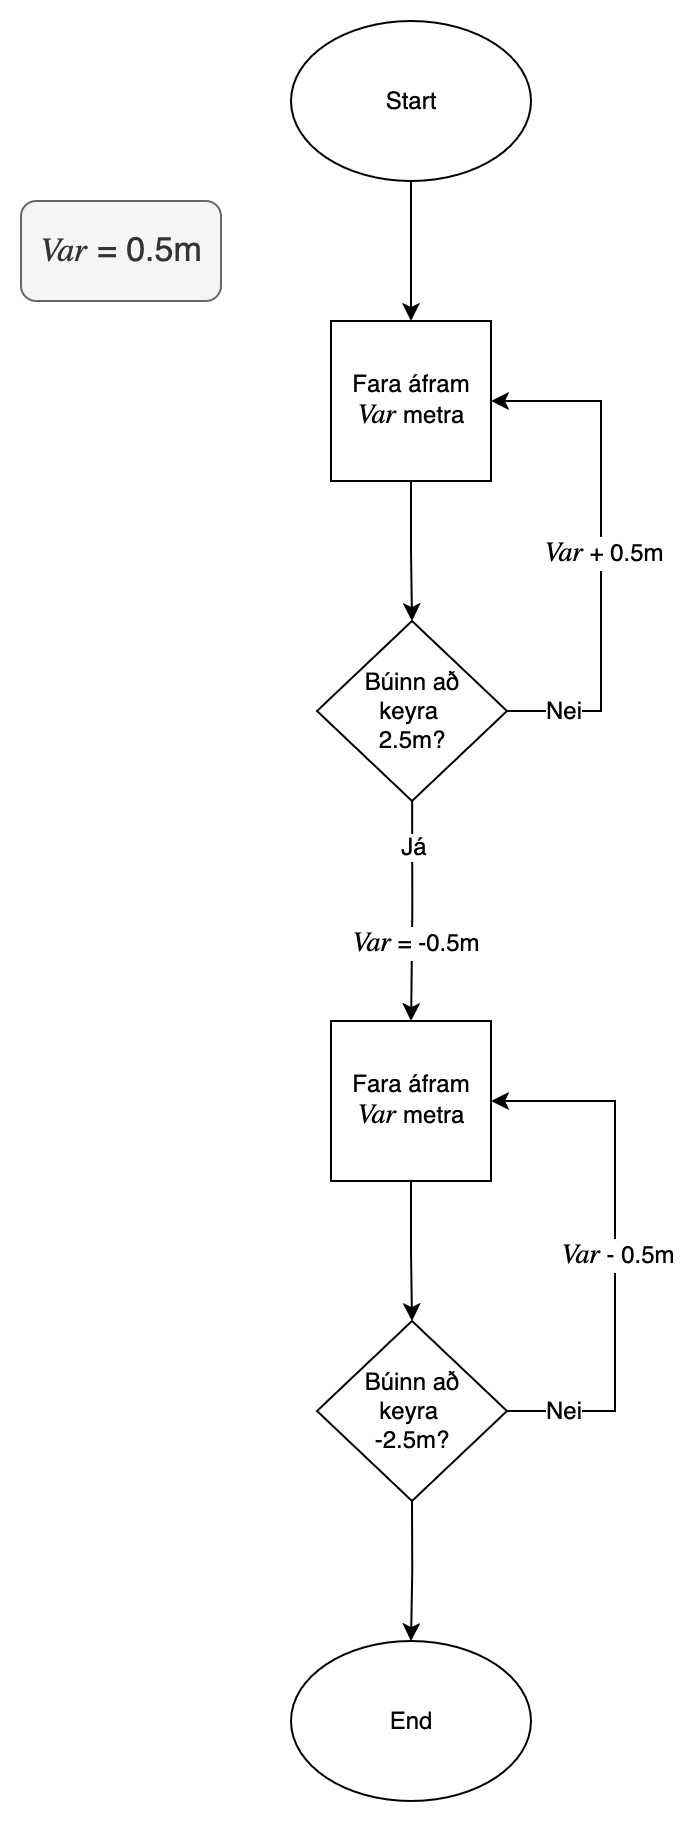

The diagram above was exported from draw.io. Its source (the exported page's mxGraphModel, read from the mxfile embedded in the PNG):
<mxGraphModel dx="1892" dy="1246" grid="1" gridSize="10" guides="1" tooltips="1" connect="1" arrows="1" fold="1" page="1" pageScale="1" pageWidth="850" pageHeight="1100" math="0" shadow="0">
  <root>
    <mxCell id="0" />
    <mxCell id="1" parent="0" />
    <mxCell id="kAjHJLqN5PqAAUwlbHLU-7" style="edgeStyle=orthogonalEdgeStyle;rounded=0;orthogonalLoop=1;jettySize=auto;html=1;exitX=0.5;exitY=1;exitDx=0;exitDy=0;entryX=0.5;entryY=0;entryDx=0;entryDy=0;" edge="1" parent="1" source="kAjHJLqN5PqAAUwlbHLU-2" target="kAjHJLqN5PqAAUwlbHLU-5">
      <mxGeometry relative="1" as="geometry" />
    </mxCell>
    <mxCell id="kAjHJLqN5PqAAUwlbHLU-2" value="Start" style="ellipse;whiteSpace=wrap;html=1;" vertex="1" parent="1">
      <mxGeometry x="365" y="160" width="120" height="80" as="geometry" />
    </mxCell>
    <mxCell id="kAjHJLqN5PqAAUwlbHLU-9" style="edgeStyle=orthogonalEdgeStyle;rounded=0;orthogonalLoop=1;jettySize=auto;html=1;exitX=0.5;exitY=1;exitDx=0;exitDy=0;entryX=0.5;entryY=0;entryDx=0;entryDy=0;" edge="1" parent="1" source="kAjHJLqN5PqAAUwlbHLU-5" target="kAjHJLqN5PqAAUwlbHLU-8">
      <mxGeometry relative="1" as="geometry" />
    </mxCell>
    <mxCell id="kAjHJLqN5PqAAUwlbHLU-5" value="&lt;div&gt;Fara áfram&lt;/div&gt;&lt;div&gt;&lt;i&gt;&lt;font style=&quot;font-size: 14px;&quot; face=&quot;Lucida Console&quot;&gt;Var&lt;/font&gt;&lt;/i&gt; metra&lt;/div&gt;" style="whiteSpace=wrap;html=1;aspect=fixed;" vertex="1" parent="1">
      <mxGeometry x="385" y="310" width="80" height="80" as="geometry" />
    </mxCell>
    <mxCell id="kAjHJLqN5PqAAUwlbHLU-11" style="edgeStyle=orthogonalEdgeStyle;rounded=0;orthogonalLoop=1;jettySize=auto;html=1;exitX=1;exitY=0.5;exitDx=0;exitDy=0;entryX=1;entryY=0.5;entryDx=0;entryDy=0;" edge="1" parent="1" source="kAjHJLqN5PqAAUwlbHLU-8" target="kAjHJLqN5PqAAUwlbHLU-5">
      <mxGeometry relative="1" as="geometry">
        <Array as="points">
          <mxPoint x="520" y="505" />
          <mxPoint x="520" y="350" />
        </Array>
      </mxGeometry>
    </mxCell>
    <mxCell id="kAjHJLqN5PqAAUwlbHLU-12" value="&lt;i&gt;&lt;font style=&quot;font-size: 14px;&quot; face=&quot;Lucida Console&quot;&gt;Var&lt;/font&gt;&lt;/i&gt;&amp;nbsp;&lt;font style=&quot;font-size: 12px;&quot;&gt;+ 0.5m&lt;/font&gt;" style="edgeLabel;html=1;align=center;verticalAlign=middle;resizable=0;points=[];" vertex="1" connectable="0" parent="kAjHJLqN5PqAAUwlbHLU-11">
      <mxGeometry x="-0.1907" y="1" relative="1" as="geometry">
        <mxPoint x="1" y="-23" as="offset" />
      </mxGeometry>
    </mxCell>
    <mxCell id="kAjHJLqN5PqAAUwlbHLU-13" value="Nei" style="edgeLabel;html=1;align=center;verticalAlign=middle;resizable=0;points=[];fontSize=12;" vertex="1" connectable="0" parent="kAjHJLqN5PqAAUwlbHLU-11">
      <mxGeometry x="-0.8171" y="1" relative="1" as="geometry">
        <mxPoint x="3" as="offset" />
      </mxGeometry>
    </mxCell>
    <mxCell id="kAjHJLqN5PqAAUwlbHLU-22" style="edgeStyle=orthogonalEdgeStyle;rounded=0;orthogonalLoop=1;jettySize=auto;html=1;exitX=0.5;exitY=1;exitDx=0;exitDy=0;entryX=0.5;entryY=0;entryDx=0;entryDy=0;" edge="1" parent="1" source="kAjHJLqN5PqAAUwlbHLU-8" target="kAjHJLqN5PqAAUwlbHLU-17">
      <mxGeometry relative="1" as="geometry" />
    </mxCell>
    <mxCell id="kAjHJLqN5PqAAUwlbHLU-25" value="&lt;font style=&quot;font-size: 12px;&quot;&gt;Já&lt;/font&gt;" style="edgeLabel;html=1;align=center;verticalAlign=middle;resizable=0;points=[];" vertex="1" connectable="0" parent="kAjHJLqN5PqAAUwlbHLU-22">
      <mxGeometry x="-0.7961" y="-1" relative="1" as="geometry">
        <mxPoint y="10" as="offset" />
      </mxGeometry>
    </mxCell>
    <mxCell id="kAjHJLqN5PqAAUwlbHLU-8" value="&lt;div&gt;Búinn að&lt;/div&gt;&lt;div&gt;keyra&amp;nbsp;&lt;/div&gt;&lt;div&gt;2.5m?&lt;/div&gt;" style="rhombus;whiteSpace=wrap;html=1;" vertex="1" parent="1">
      <mxGeometry x="378" y="460" width="95" height="90" as="geometry" />
    </mxCell>
    <mxCell id="kAjHJLqN5PqAAUwlbHLU-16" style="edgeStyle=orthogonalEdgeStyle;rounded=0;orthogonalLoop=1;jettySize=auto;html=1;exitX=0.5;exitY=1;exitDx=0;exitDy=0;entryX=0.5;entryY=0;entryDx=0;entryDy=0;" edge="1" parent="1" source="kAjHJLqN5PqAAUwlbHLU-17" target="kAjHJLqN5PqAAUwlbHLU-21">
      <mxGeometry relative="1" as="geometry" />
    </mxCell>
    <mxCell id="kAjHJLqN5PqAAUwlbHLU-17" value="&lt;div&gt;Fara áfram&lt;/div&gt;&lt;div&gt;&lt;i&gt;&lt;font style=&quot;font-size: 14px;&quot; face=&quot;Lucida Console&quot;&gt;Var&lt;/font&gt;&lt;/i&gt; metra&lt;/div&gt;" style="whiteSpace=wrap;html=1;aspect=fixed;" vertex="1" parent="1">
      <mxGeometry x="385" y="660" width="80" height="80" as="geometry" />
    </mxCell>
    <mxCell id="kAjHJLqN5PqAAUwlbHLU-18" style="edgeStyle=orthogonalEdgeStyle;rounded=0;orthogonalLoop=1;jettySize=auto;html=1;exitX=1;exitY=0.5;exitDx=0;exitDy=0;entryX=1;entryY=0.5;entryDx=0;entryDy=0;" edge="1" parent="1" source="kAjHJLqN5PqAAUwlbHLU-21" target="kAjHJLqN5PqAAUwlbHLU-17">
      <mxGeometry relative="1" as="geometry">
        <Array as="points">
          <mxPoint x="527" y="855" />
          <mxPoint x="527" y="700" />
        </Array>
      </mxGeometry>
    </mxCell>
    <mxCell id="kAjHJLqN5PqAAUwlbHLU-19" value="&lt;i&gt;&lt;font style=&quot;font-size: 14px;&quot; face=&quot;Lucida Console&quot;&gt;Var&lt;/font&gt;&lt;/i&gt;&amp;nbsp;&lt;font style=&quot;font-size: 12px;&quot;&gt;- 0.5m&lt;/font&gt;" style="edgeLabel;html=1;align=center;verticalAlign=middle;resizable=0;points=[];" vertex="1" connectable="0" parent="kAjHJLqN5PqAAUwlbHLU-18">
      <mxGeometry x="-0.1907" y="1" relative="1" as="geometry">
        <mxPoint x="1" y="-23" as="offset" />
      </mxGeometry>
    </mxCell>
    <mxCell id="kAjHJLqN5PqAAUwlbHLU-20" value="Nei" style="edgeLabel;html=1;align=center;verticalAlign=middle;resizable=0;points=[];fontSize=12;" vertex="1" connectable="0" parent="kAjHJLqN5PqAAUwlbHLU-18">
      <mxGeometry x="-0.8171" y="1" relative="1" as="geometry">
        <mxPoint x="3" as="offset" />
      </mxGeometry>
    </mxCell>
    <mxCell id="kAjHJLqN5PqAAUwlbHLU-28" style="edgeStyle=orthogonalEdgeStyle;rounded=0;orthogonalLoop=1;jettySize=auto;html=1;exitX=0.5;exitY=1;exitDx=0;exitDy=0;entryX=0.5;entryY=0;entryDx=0;entryDy=0;" edge="1" parent="1" source="kAjHJLqN5PqAAUwlbHLU-21" target="kAjHJLqN5PqAAUwlbHLU-27">
      <mxGeometry relative="1" as="geometry" />
    </mxCell>
    <mxCell id="kAjHJLqN5PqAAUwlbHLU-21" value="&lt;div&gt;Búinn að&lt;/div&gt;&lt;div&gt;keyra&amp;nbsp;&lt;/div&gt;&lt;div&gt;-2.5m?&lt;/div&gt;" style="rhombus;whiteSpace=wrap;html=1;" vertex="1" parent="1">
      <mxGeometry x="378" y="810" width="95" height="90" as="geometry" />
    </mxCell>
    <mxCell id="kAjHJLqN5PqAAUwlbHLU-24" value="&lt;i&gt;&lt;font style=&quot;font-size: 14px;&quot; face=&quot;Lucida Console&quot;&gt;Var&lt;/font&gt;&lt;/i&gt;&amp;nbsp;&lt;font style=&quot;font-size: 12px;&quot;&gt;= -0.5m&lt;/font&gt;" style="edgeLabel;html=1;align=center;verticalAlign=middle;resizable=0;points=[];" vertex="1" connectable="0" parent="1">
      <mxGeometry x="425.5" y="620" as="geometry" />
    </mxCell>
    <mxCell id="kAjHJLqN5PqAAUwlbHLU-27" value="End" style="ellipse;whiteSpace=wrap;html=1;" vertex="1" parent="1">
      <mxGeometry x="365" y="970" width="120" height="80" as="geometry" />
    </mxCell>
    <mxCell id="kAjHJLqN5PqAAUwlbHLU-29" value="&lt;i&gt;&lt;font style=&quot;font-size: 17px;&quot; face=&quot;Lucida Console&quot;&gt;Var&lt;/font&gt;&lt;/i&gt;&lt;font style=&quot;font-size: 17px;&quot;&gt;&amp;nbsp;= 0.5m&lt;/font&gt;" style="rounded=1;whiteSpace=wrap;html=1;fillColor=#f5f5f5;fontColor=#333333;strokeColor=#666666;" vertex="1" parent="1">
      <mxGeometry x="230" y="250" width="100" height="50" as="geometry" />
    </mxCell>
  </root>
</mxGraphModel>